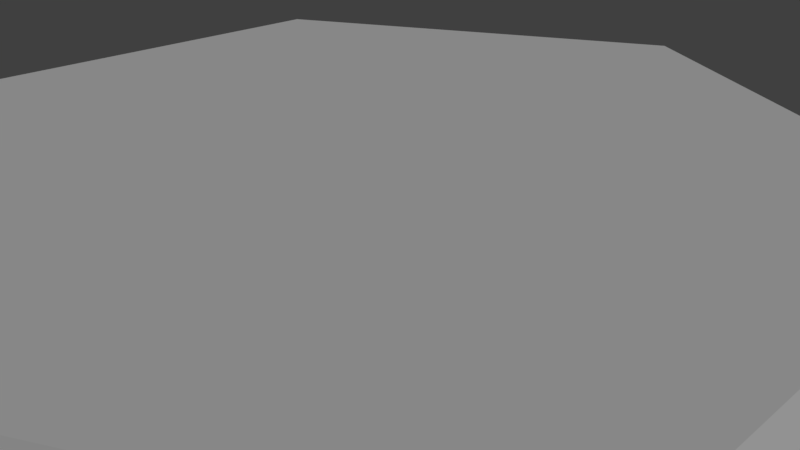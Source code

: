 # Source: gem-6-cut.blend  (saved by Blender 2.78.0; exported with 4.5.12 LTS)
import bpy
from mathutils import Matrix  # noqa: F401  (used for matrix-valued properties, if any)

bpy.ops.wm.read_factory_settings(use_empty=True)
scene = bpy.context.scene
scene.name = 'Scene'

# ---- collections
col_collection_1 = bpy.data.collections.new('Collection 1'); scene.collection.children.link(col_collection_1)

# ---- world
world_world = bpy.data.worlds.new('World'); scene.world = world_world
world_world.color = (0.05088, 0.05088, 0.05088)
world_world.use_sun_shadow = False
world_world.sun_shadow_jitter_overblur = 0.0
world_world.cycles.sampling_method = 'MANUAL'

# ---- cameras
cam_camera = bpy.data.cameras.new('Camera')
cam_camera.clip_end = 100.0
cam_camera.lens = 35.0
cam_camera.sensor_width = 32.0
cam_camera.sensor_height = 18.0
cam_camera.ortho_scale = 7.314
cam_camera.dof.focus_distance = 0.0

# ---- lights
light_lamp = bpy.data.lights.new('Lamp', 'SUN')
light_lamp.transmission_factor = 0.0
light_lamp.cutoff_distance = 30.0
light_lamp.angle = 0.1993
light_lamp.energy = 1.0
light_lamp.shadow_buffer_clip_start = 1.001
light_lamp.shadow_soft_size = 0.1
light_lamp.shadow_cascade_max_distance = 1000.0

# ---- meshes
me_cylinder = bpy.data.meshes.new('Cylinder')
me_cylinder.from_pydata([(-4.353e-07, -1.533e-07, 1.5), (-4.428e-07, -1.533e-07, -1.5), (-1.075e-07, 6.634, -1.5), (-1.809e-08, 6.634, 1.5), (5.745, 3.317, -1.5), (5.745, 3.317, 1.5), (5.745, -3.317, -1.5), (5.745, -3.317, 1.5), (-1.225e-06, -6.634, -1.5), (-1.225e-06, -6.634, 1.5), (-5.745, -3.317, -1.5), (-5.745, -3.317, 1.5), (-5.745, 3.317, -1.5), (-5.745, 3.317, 1.5), (-0.866, 9.5, 0.0), (0.866, 9.5, 0.0), (8.66, 4.0, 0.0), (7.794, 5.5, 0.0), (7.794, -5.5, 0.0), (8.66, -4.0, 0.0), (-0.866, -9.5, 0.0), (0.866, -9.5, 0.0), (-8.66, -4.0, 0.0), (-7.794, -5.5, 0.0), (-7.794, 5.5, 0.0), (-8.66, 4.0, 0.0)], [], [(10, 8, 20, 23), (12, 10, 22, 25), (2, 12, 24, 14), (8, 6, 18, 21), (12, 2, 1), (6, 8, 1), (6, 4, 16, 19), (14, 3, 15), (16, 4, 17), (5, 16, 17), (18, 6, 19), (7, 18, 19), (20, 8, 21), (9, 20, 21), (22, 10, 23), (11, 22, 23), (24, 12, 25), (13, 24, 25), (4, 2, 15, 17), (8, 10, 1), (4, 6, 1), (10, 12, 1), (2, 4, 1), (9, 7, 0), (3, 13, 0), (7, 5, 0), (13, 11, 0), (5, 3, 0), (11, 9, 0), (3, 5, 17, 15), (5, 7, 19, 16), (11, 13, 25, 22), (9, 11, 23, 20), (7, 9, 21, 18), (13, 3, 14, 24), (2, 14, 15)])
me_cylinder.use_remesh_preserve_volume = False
me_cylinder.use_remesh_preserve_attributes = False
me_cylinder.use_mirror_vertex_groups = False
me_cylinder.update()

# ---- objects
ob_gem = bpy.data.objects.new('gem', me_cylinder)
ob_lamp = bpy.data.objects.new('Lamp', light_lamp)
ob_camera = bpy.data.objects.new('Camera', cam_camera)

# ---- transforms, parenting, visibility, modifiers, constraints
ob_gem.location = (0.0, 0.0, 0.0)
ob_gem.lineart.crease_threshold = 0.0
ob_lamp.location = (4.076, 1.005, 20.47)
ob_lamp.rotation_euler = (0.6503, 0.05522, 1.866)
ob_lamp.lock_rotations_4d = False
ob_lamp.empty_display_type = 'ARROWS'
ob_lamp.color = (0.0, 0.0, 0.0, 0.0)
ob_lamp.lineart.crease_threshold = 0.0
ob_camera.location = (7.481, -6.508, 5.344)
ob_camera.rotation_euler = (1.109, 0.0, 0.8149)
ob_camera.lock_rotations_4d = False
ob_camera.empty_display_type = 'ARROWS'
ob_camera.color = (0.0, 0.0, 0.0, 0.0)
ob_camera.display_type = 'WIRE'
ob_camera.lineart.crease_threshold = 0.0

# ---- collection membership
col_collection_1.objects.link(ob_gem)
col_collection_1.objects.link(ob_lamp)
col_collection_1.objects.link(ob_camera)

# ---- scene / render settings (as saved in the file)
scene.camera = ob_camera
scene.frame_start = 1; scene.frame_end = 250; scene.frame_set(1)
scene.render.engine = 'CYCLES'
scene.render.resolution_percentage = 50
scene.render.dither_intensity = 0.0
scene.cycles.use_denoising = False
scene.cycles.samples = 128
scene.cycles.sampling_pattern = 'TABULATED_SOBOL'
scene.cycles.light_sampling_threshold = 0.0
scene.cycles.use_adaptive_sampling = False
scene.cycles.use_light_tree = False
scene.cycles.blur_glossy = 0.0
scene.cycles.sample_clamp_indirect = 0.0
scene.view_settings.view_transform = 'Standard'
scene.unit_settings.scale_length = 0.01
bpy.context.view_layer.update()
